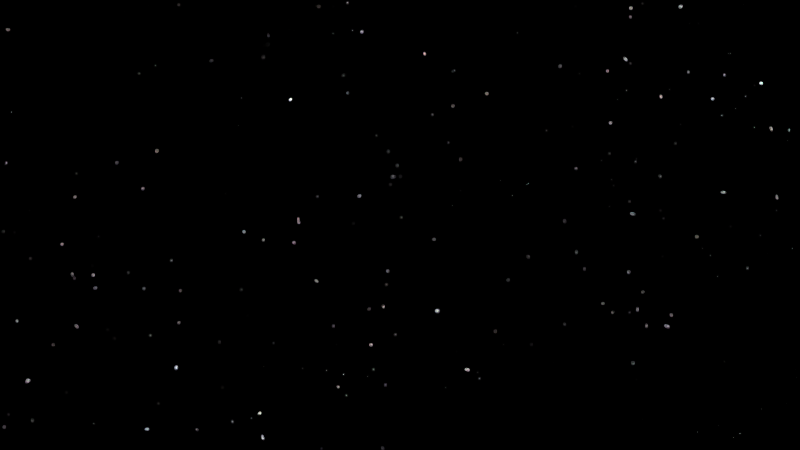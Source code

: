 # Source: HP-Shot_3.blend  (saved by Blender 2.76.0; exported with 4.5.12 LTS)
import bpy
from mathutils import Matrix  # noqa: F401  (used for matrix-valued properties, if any)

bpy.ops.wm.read_factory_settings(use_empty=True)
scene = bpy.context.scene
scene.name = 'Scene'

# ---- collections
col_collection_1 = bpy.data.collections.new('Collection 1'); scene.collection.children.link(col_collection_1)
col_scenegroup = bpy.data.collections.new('SceneGroup')  # instanced only; not linked into the scene

# ---- world
world_world = bpy.data.worlds.new('World'); scene.world = world_world
world_world.use_nodes = True; world_world.node_tree.nodes.clear()
_N = world_world.node_tree.nodes; _L = world_world.node_tree.links
n0 = _N.new('ShaderNodeOutputWorld'); n0.name = 'World Output'; n0.location = (616, 276)
n1 = _N.new('ShaderNodeTexVoronoi'); n1.name = 'Voronoi Texture'; n1.location = (-41, 324)
n1.inputs[2].default_value = 300.0
n2 = _N.new('ShaderNodeMath'); n2.name = 'Math'; n2.location = (139, 312)
n2.operation = 'MULTIPLY'
n2.inputs[1].default_value = 10.0
n3 = _N.new('ShaderNodeBackground'); n3.name = 'Background'; n3.location = (477, 286)
n4 = _N.new('ShaderNodeMath'); n4.name = 'Math.001'; n4.location = (304, 305)
n4.operation = 'SUBTRACT'
n4.inputs[1].default_value = 9.0
n5 = _N.new('ShaderNodeMath'); n5.name = 'Math.002'; n5.location = (0, 0)
n5.operation = 'MULTIPLY'
_L.new(n3.outputs[0], n0.inputs[0])
_L.new(n2.outputs[0], n4.inputs[0])
_L.new(n4.outputs[0], n3.inputs[0])
_L.new(n5.outputs[0], n2.inputs[0])
_L.new(n1.outputs[0], n5.inputs[0])
_L.new(n1.outputs[0], n5.inputs[1])
n0.is_active_output = True
world_world.color = (0.05088, 0.05088, 0.05088)
world_world.use_sun_shadow = False
world_world.sun_shadow_jitter_overblur = 0.0
world_world.cycles.sampling_method = 'MANUAL'
world_world.cycles.sample_map_resolution = 256

# ---- cameras
cam_camera_003 = bpy.data.cameras.new('Camera.003')
cam_camera_003.clip_end = 100.0
cam_camera_003.sensor_width = 32.0
cam_camera_003.sensor_height = 18.0
cam_camera_003.display_size = 2.0
cam_camera_003.dof.focus_distance = 0.0

# ---- curves / text
cu_nurbspath_002 = bpy.data.curves.new('NurbsPath.002', 'CURVE')
cu_nurbspath_002.dimensions = '3D'
_sp = cu_nurbspath_002.splines.new('NURBS'); _sp.points.add(4)
_sp.points.foreach_set('co', [-2.0, 0.0, 0.0, 1.0, -1.0, 0.0, 0.0, 1.0, 0.0, 0.0, 0.0, 1.0, 2.141, -0.2559, 0.0, 1.0, 3.292, -0.5011, -7.645e-09, 1.0])
_sp.order_u = 5
_sp.order_v = 0
_sp.use_endpoint_u = True
cu_nurbspath_002.path_duration = 150
cu_nurbspath_002.use_path = True
cu_nurbspath_002.use_path_follow = True
cu_nurbspath_002.use_path_clamp = True
cu_nurbspath_002.bevel_resolution = 0
cu_nurbspath_002.eval_time = 149.0
cu_nurbspath_002.fill_mode = 'HALF'

# ---- objects
ob_scenegroup = bpy.data.objects.new('SceneGroup', None)
ob_nurbspath = bpy.data.objects.new('NurbsPath', cu_nurbspath_002)
ob_camera_003 = bpy.data.objects.new('Camera.003', cam_camera_003)

# ---- transforms, parenting, visibility, modifiers, constraints
ob_scenegroup.location = (0.0, 0.0, 0.0)
ob_scenegroup.empty_image_offset = (0.0, 0.0)
ob_scenegroup.show_instancer_for_render = False
ob_scenegroup.instance_type = 'COLLECTION'
ob_scenegroup.lineart.crease_threshold = 0.0
ob_nurbspath.location = (13.73, -9.791, 0.6882)
ob_nurbspath.rotation_euler = (0.0, -0.0, -3.746)
ob_nurbspath.scale = (1.705, 1.705, 1.705)
ob_nurbspath.lineart.crease_threshold = 0.0
ob_camera_003.parent = ob_nurbspath
ob_camera_003.matrix_parent_inverse = Matrix(((0.3333, 0.4824, -1.302e-16, 0.1488), (1.863e-09, -9.313e-10, 0.5863, -0.4035), (0.4824, -0.3333, 0.0, -11.88), (0.0, 0.0, 0.0, 1.0)))
ob_camera_003.location = (16.54, -11.73, 0.6501)
ob_camera_003.rotation_euler = (1.552, 7.194e-08, 1.114)
ob_camera_003.lineart.crease_threshold = 0.0
ob_scenegroup.instance_collection = col_scenegroup

# ---- collection membership
col_collection_1.objects.link(ob_scenegroup)
col_collection_1.objects.link(ob_nurbspath)
col_collection_1.objects.link(ob_camera_003)

# ---- scene / render settings (as saved in the file)
scene.camera = ob_camera_003
scene.frame_start = 260; scene.frame_end = 479; scene.frame_set(479)
scene.render.engine = 'CYCLES'
scene.render.dither_intensity = 0.0
scene.cycles.use_denoising = False
scene.cycles.samples = 10
scene.cycles.sampling_pattern = 'TABULATED_SOBOL'
scene.cycles.light_sampling_threshold = 0.0
scene.cycles.use_adaptive_sampling = False
scene.cycles.use_light_tree = False
scene.cycles.blur_glossy = 0.0
scene.cycles.pixel_filter_type = 'GAUSSIAN'
scene.cycles.sample_clamp_indirect = 0.0
scene.view_settings.view_transform = 'Standard'
bpy.context.view_layer.update()

# ---- added for rendering (the .blend has no usable light): sun
light_auto_sun = bpy.data.lights.new('AutoSun', 'SUN')
light_auto_sun.energy = 3.0
light_auto_sun.angle = 0.0523599
ob_auto_sun = bpy.data.objects.new('AutoSun', light_auto_sun)
scene.collection.objects.link(ob_auto_sun)
ob_auto_sun.rotation_euler = (0.872665, 0.174533, 0.523599)
bpy.context.view_layer.update()
